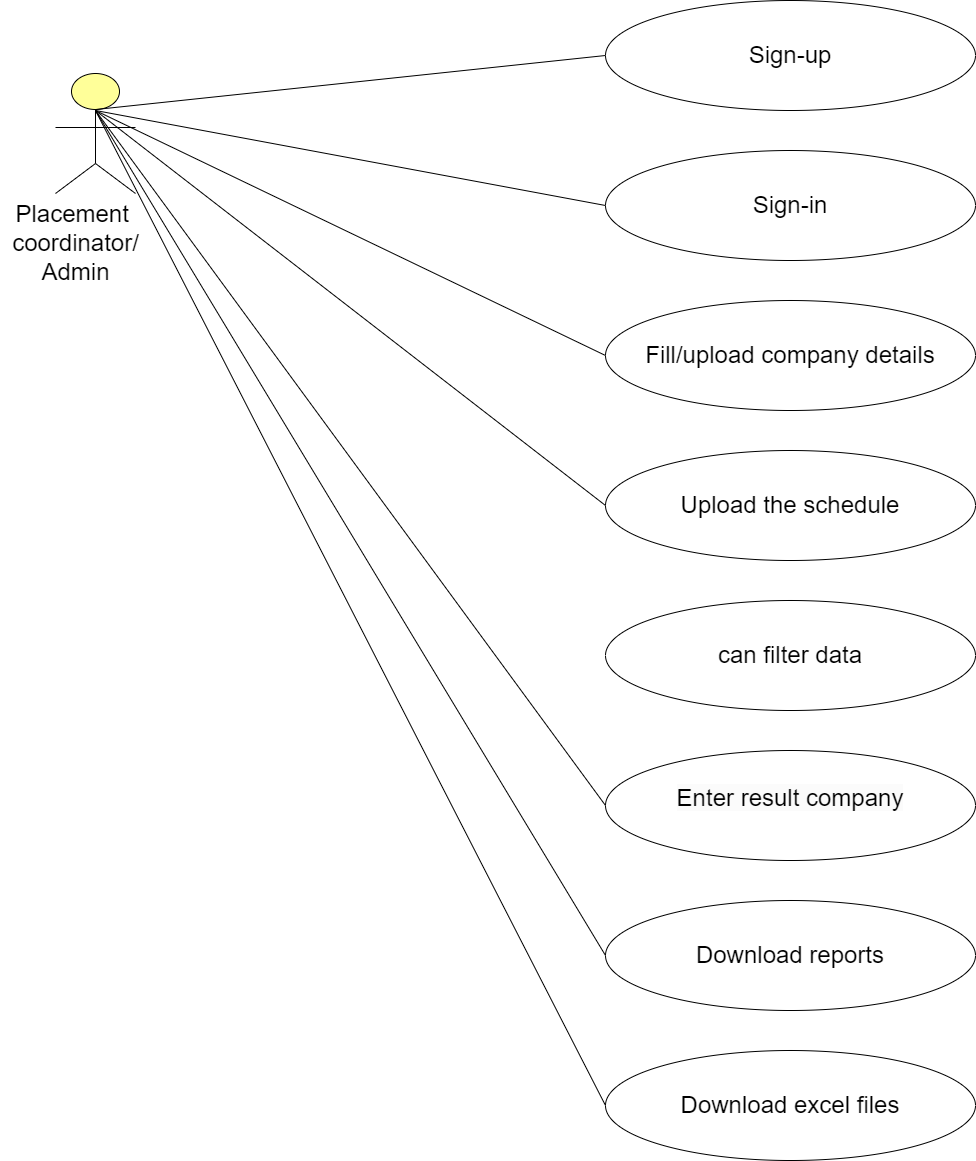

The diagram above was exported from draw.io. Its source (the exported page's mxGraphModel, read from the mxfile embedded in the PNG):
<mxGraphModel dx="880" dy="472" grid="1" gridSize="10" guides="1" tooltips="1" connect="1" arrows="1" fold="1" page="1" pageScale="1" pageWidth="827" pageHeight="1169" background="#ffffff" math="0" shadow="0">
  <root>
    <mxCell id="0" />
    <mxCell id="1" parent="0" />
    <mxCell id="eTOcnsGpug5QfAMNwZa8-2" value="" style="html=1;outlineConnect=0;whiteSpace=wrap;fillColor=#ffff99;verticalLabelPosition=bottom;verticalAlign=top;align=center;shape=mxgraph.archimate3.actor;" parent="1" vertex="1">
      <mxGeometry x="80" y="103" width="80" height="120" as="geometry" />
    </mxCell>
    <mxCell id="eTOcnsGpug5QfAMNwZa8-7" value="&lt;font style=&quot;font-size: 24px;&quot;&gt;Sign-up&lt;/font&gt;" style="ellipse;whiteSpace=wrap;html=1;" parent="1" vertex="1">
      <mxGeometry x="630" y="30" width="370" height="110" as="geometry" />
    </mxCell>
    <mxCell id="eTOcnsGpug5QfAMNwZa8-8" value="&lt;font style=&quot;font-size: 24px;&quot;&gt;Sign-in&lt;/font&gt;" style="ellipse;whiteSpace=wrap;html=1;" parent="1" vertex="1">
      <mxGeometry x="630" y="180" width="370" height="110" as="geometry" />
    </mxCell>
    <mxCell id="eTOcnsGpug5QfAMNwZa8-9" value="&lt;span style=&quot;font-size: 24px;&quot;&gt;Fill/upload company details&lt;/span&gt;" style="ellipse;whiteSpace=wrap;html=1;" parent="1" vertex="1">
      <mxGeometry x="630" y="330" width="370" height="110" as="geometry" />
    </mxCell>
    <mxCell id="eTOcnsGpug5QfAMNwZa8-10" value="&lt;span style=&quot;font-size: 24px;&quot;&gt;Upload the schedule&lt;/span&gt;" style="ellipse;whiteSpace=wrap;html=1;" parent="1" vertex="1">
      <mxGeometry x="630" y="480" width="370" height="110" as="geometry" />
    </mxCell>
    <mxCell id="eTOcnsGpug5QfAMNwZa8-13" value="&lt;span style=&quot;font-size: 24px;&quot;&gt;can filter data&lt;/span&gt;" style="ellipse;whiteSpace=wrap;html=1;" parent="1" vertex="1">
      <mxGeometry x="630" y="630" width="370" height="110" as="geometry" />
    </mxCell>
    <mxCell id="eTOcnsGpug5QfAMNwZa8-14" value="&#10;&lt;span style=&quot;color: rgb(0, 0, 0); font-family: Helvetica; font-size: 24px; font-style: normal; font-variant-ligatures: normal; font-variant-caps: normal; font-weight: 400; letter-spacing: normal; orphans: 2; text-align: center; text-indent: 0px; text-transform: none; widows: 2; word-spacing: 0px; -webkit-text-stroke-width: 0px; white-space: normal; background-color: rgb(251, 251, 251); text-decoration-thickness: initial; text-decoration-style: initial; text-decoration-color: initial; display: inline !important; float: none;&quot;&gt;Enter result company&lt;/span&gt;&#10;&#10;" style="ellipse;whiteSpace=wrap;html=1;" parent="1" vertex="1">
      <mxGeometry x="630" y="780" width="370" height="110" as="geometry" />
    </mxCell>
    <mxCell id="eTOcnsGpug5QfAMNwZa8-15" value="&lt;span style=&quot;font-size: 24px;&quot;&gt;Download reports&lt;/span&gt;&lt;span style=&quot;text-wrap: nowrap; color: rgba(0, 0, 0, 0); font-family: monospace; font-size: 0px; text-align: start;&quot;&gt;%3CmxGraphModel%3E%3Croot%3E%3CmxCell%20id%3D%220%22%2F%3E%3CmxCell%20id%3D%221%22%20parent%3D%220%22%2F%3E%3CmxCell%20id%3D%222%22%20value%3D%22%22%20style%3D%22endArrow%3Dnone%3Bhtml%3D1%3Brounded%3D0%3BentryX%3D0%3BentryY%3D0.5%3BentryDx%3D0%3BentryDy%3D0%3B%22%20edge%3D%221%22%20parent%3D%221%22%3E%3CmxGeometry%20width%3D%2250%22%20height%3D%2250%22%20relative%3D%221%22%20as%3D%22geometry%22%3E%3CmxPoint%20x%3D%22120%22%20y%3D%22140%22%20as%3D%22sourcePoint%22%2F%3E%3CmxPoint%20x%3D%22630%22%20y%3D%22535%22%20as%3D%22targetPoint%22%2F%3E%3C%2FmxGeometry%3E%3C%2FmxCell%3E%3C%2Froot%3E%3C%2FmxGraphModel%3E&lt;/span&gt;" style="ellipse;whiteSpace=wrap;html=1;" parent="1" vertex="1">
      <mxGeometry x="630" y="930" width="370" height="110" as="geometry" />
    </mxCell>
    <mxCell id="eTOcnsGpug5QfAMNwZa8-16" value="&lt;span style=&quot;font-size: 24px;&quot;&gt;Download excel files&lt;/span&gt;&lt;span style=&quot;color: rgba(0, 0, 0, 0); font-family: monospace; font-size: 0px; text-align: start; text-wrap: nowrap;&quot;&gt;%3CmxGraphModel%3E%3Croot%3E%3CmxCell%20id%3D%220%22%2F%3E%3CmxCell%20id%3D%221%22%20parent%3D%220%22%2F%3E%3CmxCell%20id%3D%222%22%20value%3D%22%22%20style%3D%22endArrow%3Dnone%3Bhtml%3D1%3Brounded%3D0%3BentryX%3D0%3BentryY%3D0.5%3BentryDx%3D0%3BentryDy%3D0%3B%22%20edge%3D%221%22%20parent%3D%221%22%3E%3CmxGeometry%20width%3D%2250%22%20height%3D%2250%22%20relative%3D%221%22%20as%3D%22geometry%22%3E%3CmxPoint%20x%3D%22120%22%20y%3D%22140%22%20as%3D%22sourcePoint%22%2F%3E%3CmxPoint%20x%3D%22630%22%20y%3D%22535%22%20as%3D%22targetPoint%22%2F%3E%3C%2FmxGeometry%3E%3C%2FmxCell%3E%3C%2Froot%3E%3C%2FmxGraphModel%3E&lt;/span&gt;" style="ellipse;whiteSpace=wrap;html=1;" parent="1" vertex="1">
      <mxGeometry x="630" y="1080" width="370" height="110" as="geometry" />
    </mxCell>
    <mxCell id="eTOcnsGpug5QfAMNwZa8-17" value="&lt;span style=&quot;font-size: 24px;&quot;&gt;Placement&amp;nbsp;&lt;/span&gt;&lt;div&gt;&lt;span style=&quot;font-size: 24px;&quot;&gt;coordinator/&lt;/span&gt;&lt;/div&gt;&lt;div&gt;&lt;span style=&quot;font-size: 24px;&quot;&gt;Admin&lt;/span&gt;&lt;/div&gt;" style="text;html=1;align=center;verticalAlign=middle;resizable=0;points=[];autosize=1;strokeColor=none;fillColor=none;" parent="1" vertex="1">
      <mxGeometry x="25" y="223" width="150" height="100" as="geometry" />
    </mxCell>
    <mxCell id="eTOcnsGpug5QfAMNwZa8-18" value="" style="endArrow=none;html=1;rounded=0;entryX=0;entryY=0.5;entryDx=0;entryDy=0;exitX=0.518;exitY=0.299;exitDx=0;exitDy=0;exitPerimeter=0;" parent="1" source="eTOcnsGpug5QfAMNwZa8-2" target="eTOcnsGpug5QfAMNwZa8-7" edge="1">
      <mxGeometry width="50" height="50" relative="1" as="geometry">
        <mxPoint x="114" y="135" as="sourcePoint" />
        <mxPoint x="730" y="230" as="targetPoint" />
      </mxGeometry>
    </mxCell>
    <mxCell id="eTOcnsGpug5QfAMNwZa8-19" value="" style="endArrow=none;html=1;rounded=0;entryX=0;entryY=0.5;entryDx=0;entryDy=0;" parent="1" target="eTOcnsGpug5QfAMNwZa8-8" edge="1">
      <mxGeometry width="50" height="50" relative="1" as="geometry">
        <mxPoint x="120" y="140" as="sourcePoint" />
        <mxPoint x="640" y="95" as="targetPoint" />
      </mxGeometry>
    </mxCell>
    <mxCell id="eTOcnsGpug5QfAMNwZa8-21" value="" style="endArrow=none;html=1;rounded=0;entryX=0;entryY=0.5;entryDx=0;entryDy=0;" parent="1" target="eTOcnsGpug5QfAMNwZa8-9" edge="1">
      <mxGeometry width="50" height="50" relative="1" as="geometry">
        <mxPoint x="120" y="140" as="sourcePoint" />
        <mxPoint x="650" y="255" as="targetPoint" />
      </mxGeometry>
    </mxCell>
    <mxCell id="eTOcnsGpug5QfAMNwZa8-22" value="" style="endArrow=none;html=1;rounded=0;entryX=0;entryY=0.5;entryDx=0;entryDy=0;" parent="1" target="eTOcnsGpug5QfAMNwZa8-10" edge="1">
      <mxGeometry width="50" height="50" relative="1" as="geometry">
        <mxPoint x="120" y="140" as="sourcePoint" />
        <mxPoint x="640" y="395" as="targetPoint" />
      </mxGeometry>
    </mxCell>
    <mxCell id="eTOcnsGpug5QfAMNwZa8-23" value="" style="endArrow=none;html=1;rounded=0;entryX=0;entryY=0.5;entryDx=0;entryDy=0;" parent="1" target="eTOcnsGpug5QfAMNwZa8-14" edge="1">
      <mxGeometry width="50" height="50" relative="1" as="geometry">
        <mxPoint x="120" y="140" as="sourcePoint" />
        <mxPoint x="640" y="545" as="targetPoint" />
      </mxGeometry>
    </mxCell>
    <mxCell id="eTOcnsGpug5QfAMNwZa8-24" value="" style="endArrow=none;html=1;rounded=0;entryX=0;entryY=0.5;entryDx=0;entryDy=0;" parent="1" target="eTOcnsGpug5QfAMNwZa8-15" edge="1">
      <mxGeometry width="50" height="50" relative="1" as="geometry">
        <mxPoint x="120" y="140" as="sourcePoint" />
        <mxPoint x="640" y="845" as="targetPoint" />
      </mxGeometry>
    </mxCell>
    <mxCell id="eTOcnsGpug5QfAMNwZa8-25" value="" style="endArrow=none;html=1;rounded=0;entryX=0;entryY=0.5;entryDx=0;entryDy=0;" parent="1" target="eTOcnsGpug5QfAMNwZa8-16" edge="1">
      <mxGeometry width="50" height="50" relative="1" as="geometry">
        <mxPoint x="120" y="140" as="sourcePoint" />
        <mxPoint x="650" y="855" as="targetPoint" />
      </mxGeometry>
    </mxCell>
  </root>
</mxGraphModel>